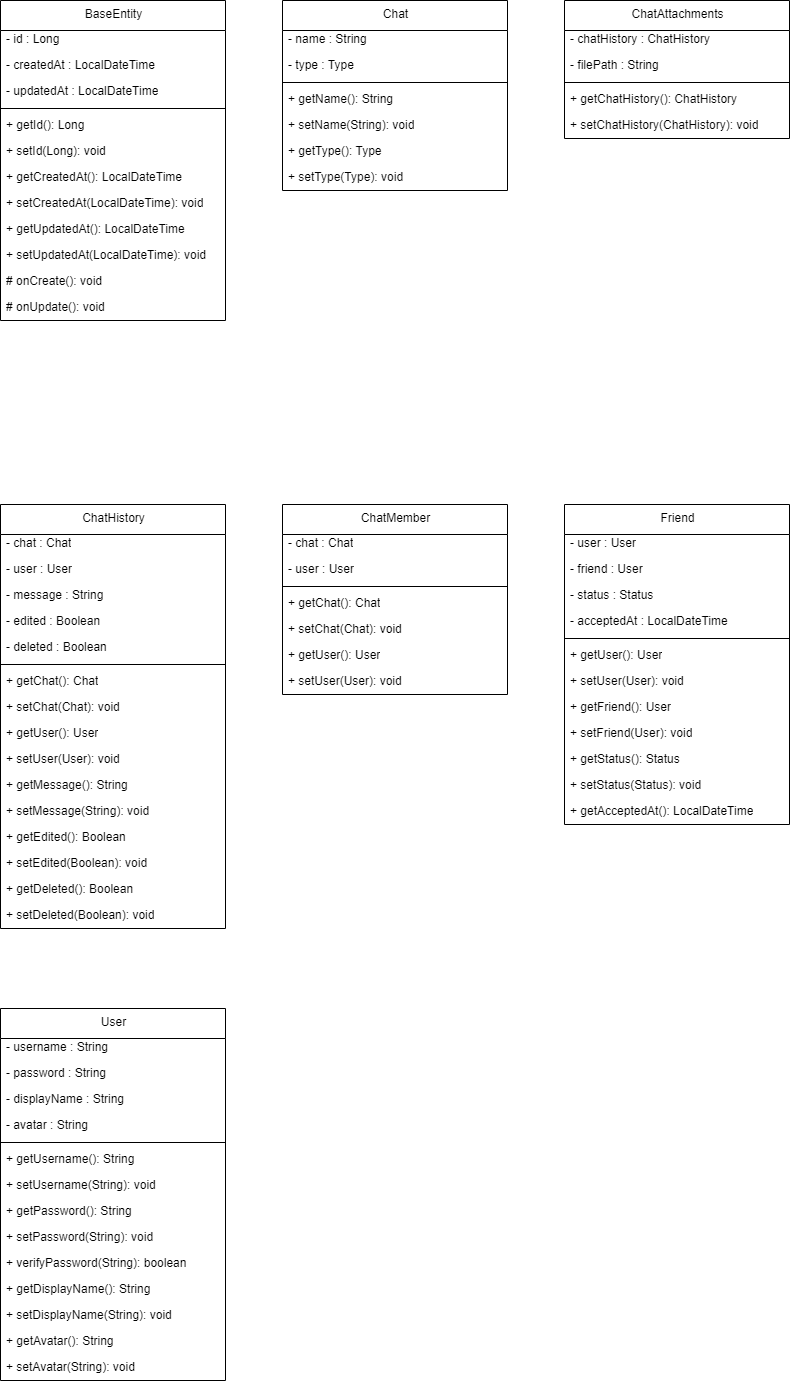

The diagram above was exported from draw.io. Its source (the exported page's mxGraphModel, read from the mxfile embedded in the PNG):
<mxGraphModel dx="1327" dy="513" grid="1" gridSize="10" guides="1" tooltips="1" connect="1" arrows="1" fold="1" page="1" pageScale="1" pageWidth="850" pageHeight="1100" math="0" shadow="0">
  <root>
    <mxCell id="0" />
    <mxCell id="1" parent="0" />
    <mxCell id="2" value="BaseEntity" style="swimlane;fontStyle=0;align=center;verticalAlign=top;childLayout=stackLayout;horizontal=1;startSize=30;horizontalStack=0;resizeParent=1;resizeParentMax=0;resizeLast=0;collapsible=0;marginBottom=0;html=1;" parent="1" vertex="1">
      <mxGeometry x="70" y="80" width="225" height="320" as="geometry" />
    </mxCell>
    <mxCell id="3" value="- id : Long" style="text;html=1;strokeColor=none;fillColor=none;align=left;verticalAlign=middle;spacingLeft=4;spacingRight=4;overflow=hidden;rotatable=0;points=[[0,0.5],[1,0.5]];portConstraint=eastwest;" parent="2" vertex="1">
      <mxGeometry y="26" width="225" height="26" as="geometry" />
    </mxCell>
    <mxCell id="4" value="- createdAt : LocalDateTime" style="text;html=1;strokeColor=none;fillColor=none;align=left;verticalAlign=middle;spacingLeft=4;spacingRight=4;overflow=hidden;rotatable=0;points=[[0,0.5],[1,0.5]];portConstraint=eastwest;" parent="2" vertex="1">
      <mxGeometry y="52" width="225" height="26" as="geometry" />
    </mxCell>
    <mxCell id="5" value="- updatedAt : LocalDateTime" style="text;html=1;strokeColor=none;fillColor=none;align=left;verticalAlign=middle;spacingLeft=4;spacingRight=4;overflow=hidden;rotatable=0;points=[[0,0.5],[1,0.5]];portConstraint=eastwest;" parent="2" vertex="1">
      <mxGeometry y="78" width="225" height="26" as="geometry" />
    </mxCell>
    <mxCell id="6" style="line;strokeWidth=1;fillColor=none;align=left;verticalAlign=middle;spacingTop=-1;spacingLeft=3;spacingRight=3;rotatable=0;labelPosition=right;points=[];portConstraint=eastwest;" parent="2" vertex="1">
      <mxGeometry y="104" width="225" height="8" as="geometry" />
    </mxCell>
    <mxCell id="7" value="+ getId(): Long" style="text;html=1;strokeColor=none;fillColor=none;align=left;verticalAlign=middle;spacingLeft=4;spacingRight=4;overflow=hidden;rotatable=0;points=[[0,0.5],[1,0.5]];portConstraint=eastwest;" parent="2" vertex="1">
      <mxGeometry y="112" width="225" height="26" as="geometry" />
    </mxCell>
    <mxCell id="8" value="+ setId(Long): void" style="text;html=1;strokeColor=none;fillColor=none;align=left;verticalAlign=middle;spacingLeft=4;spacingRight=4;overflow=hidden;rotatable=0;points=[[0,0.5],[1,0.5]];portConstraint=eastwest;" parent="2" vertex="1">
      <mxGeometry y="138" width="225" height="26" as="geometry" />
    </mxCell>
    <mxCell id="9" value="+ getCreatedAt(): LocalDateTime" style="text;html=1;strokeColor=none;fillColor=none;align=left;verticalAlign=middle;spacingLeft=4;spacingRight=4;overflow=hidden;rotatable=0;points=[[0,0.5],[1,0.5]];portConstraint=eastwest;" parent="2" vertex="1">
      <mxGeometry y="164" width="225" height="26" as="geometry" />
    </mxCell>
    <mxCell id="10" value="+ setCreatedAt(LocalDateTime): void" style="text;html=1;strokeColor=none;fillColor=none;align=left;verticalAlign=middle;spacingLeft=4;spacingRight=4;overflow=hidden;rotatable=0;points=[[0,0.5],[1,0.5]];portConstraint=eastwest;" parent="2" vertex="1">
      <mxGeometry y="190" width="225" height="26" as="geometry" />
    </mxCell>
    <mxCell id="11" value="+ getUpdatedAt(): LocalDateTime" style="text;html=1;strokeColor=none;fillColor=none;align=left;verticalAlign=middle;spacingLeft=4;spacingRight=4;overflow=hidden;rotatable=0;points=[[0,0.5],[1,0.5]];portConstraint=eastwest;" parent="2" vertex="1">
      <mxGeometry y="216" width="225" height="26" as="geometry" />
    </mxCell>
    <mxCell id="12" value="+ setUpdatedAt(LocalDateTime): void" style="text;html=1;strokeColor=none;fillColor=none;align=left;verticalAlign=middle;spacingLeft=4;spacingRight=4;overflow=hidden;rotatable=0;points=[[0,0.5],[1,0.5]];portConstraint=eastwest;" parent="2" vertex="1">
      <mxGeometry y="242" width="225" height="26" as="geometry" />
    </mxCell>
    <mxCell id="13" value="# onCreate(): void" style="text;html=1;strokeColor=none;fillColor=none;align=left;verticalAlign=middle;spacingLeft=4;spacingRight=4;overflow=hidden;rotatable=0;points=[[0,0.5],[1,0.5]];portConstraint=eastwest;" parent="2" vertex="1">
      <mxGeometry y="268" width="225" height="26" as="geometry" />
    </mxCell>
    <mxCell id="14" value="# onUpdate(): void" style="text;html=1;strokeColor=none;fillColor=none;align=left;verticalAlign=middle;spacingLeft=4;spacingRight=4;overflow=hidden;rotatable=0;points=[[0,0.5],[1,0.5]];portConstraint=eastwest;" parent="2" vertex="1">
      <mxGeometry y="294" width="225" height="26" as="geometry" />
    </mxCell>
    <mxCell id="15" value="Chat" style="swimlane;fontStyle=0;align=center;verticalAlign=top;childLayout=stackLayout;horizontal=1;startSize=30;horizontalStack=0;resizeParent=1;resizeParentMax=0;resizeLast=0;collapsible=0;marginBottom=0;html=1;" parent="1" vertex="1">
      <mxGeometry x="352" y="80" width="225" height="190" as="geometry" />
    </mxCell>
    <mxCell id="16" value="- name : String" style="text;html=1;strokeColor=none;fillColor=none;align=left;verticalAlign=middle;spacingLeft=4;spacingRight=4;overflow=hidden;rotatable=0;points=[[0,0.5],[1,0.5]];portConstraint=eastwest;" parent="15" vertex="1">
      <mxGeometry y="26" width="225" height="26" as="geometry" />
    </mxCell>
    <mxCell id="17" value="- type : Type" style="text;html=1;strokeColor=none;fillColor=none;align=left;verticalAlign=middle;spacingLeft=4;spacingRight=4;overflow=hidden;rotatable=0;points=[[0,0.5],[1,0.5]];portConstraint=eastwest;" parent="15" vertex="1">
      <mxGeometry y="52" width="225" height="26" as="geometry" />
    </mxCell>
    <mxCell id="18" style="line;strokeWidth=1;fillColor=none;align=left;verticalAlign=middle;spacingTop=-1;spacingLeft=3;spacingRight=3;rotatable=0;labelPosition=right;points=[];portConstraint=eastwest;" parent="15" vertex="1">
      <mxGeometry y="78" width="225" height="8" as="geometry" />
    </mxCell>
    <mxCell id="19" value="+ getName(): String" style="text;html=1;strokeColor=none;fillColor=none;align=left;verticalAlign=middle;spacingLeft=4;spacingRight=4;overflow=hidden;rotatable=0;points=[[0,0.5],[1,0.5]];portConstraint=eastwest;" parent="15" vertex="1">
      <mxGeometry y="86" width="225" height="26" as="geometry" />
    </mxCell>
    <mxCell id="20" value="+ setName(String): void" style="text;html=1;strokeColor=none;fillColor=none;align=left;verticalAlign=middle;spacingLeft=4;spacingRight=4;overflow=hidden;rotatable=0;points=[[0,0.5],[1,0.5]];portConstraint=eastwest;" parent="15" vertex="1">
      <mxGeometry y="112" width="225" height="26" as="geometry" />
    </mxCell>
    <mxCell id="21" value="+ getType(): Type" style="text;html=1;strokeColor=none;fillColor=none;align=left;verticalAlign=middle;spacingLeft=4;spacingRight=4;overflow=hidden;rotatable=0;points=[[0,0.5],[1,0.5]];portConstraint=eastwest;" parent="15" vertex="1">
      <mxGeometry y="138" width="225" height="26" as="geometry" />
    </mxCell>
    <mxCell id="22" value="+ setType(Type): void" style="text;html=1;strokeColor=none;fillColor=none;align=left;verticalAlign=middle;spacingLeft=4;spacingRight=4;overflow=hidden;rotatable=0;points=[[0,0.5],[1,0.5]];portConstraint=eastwest;" parent="15" vertex="1">
      <mxGeometry y="164" width="225" height="26" as="geometry" />
    </mxCell>
    <mxCell id="23" value="ChatAttachments" style="swimlane;fontStyle=0;align=center;verticalAlign=top;childLayout=stackLayout;horizontal=1;startSize=30;horizontalStack=0;resizeParent=1;resizeParentMax=0;resizeLast=0;collapsible=0;marginBottom=0;html=1;" parent="1" vertex="1">
      <mxGeometry x="634" y="80" width="225" height="138" as="geometry" />
    </mxCell>
    <mxCell id="24" value="- chatHistory : ChatHistory" style="text;html=1;strokeColor=none;fillColor=none;align=left;verticalAlign=middle;spacingLeft=4;spacingRight=4;overflow=hidden;rotatable=0;points=[[0,0.5],[1,0.5]];portConstraint=eastwest;" parent="23" vertex="1">
      <mxGeometry y="26" width="225" height="26" as="geometry" />
    </mxCell>
    <mxCell id="25" value="- filePath : String" style="text;html=1;strokeColor=none;fillColor=none;align=left;verticalAlign=middle;spacingLeft=4;spacingRight=4;overflow=hidden;rotatable=0;points=[[0,0.5],[1,0.5]];portConstraint=eastwest;" parent="23" vertex="1">
      <mxGeometry y="52" width="225" height="26" as="geometry" />
    </mxCell>
    <mxCell id="26" style="line;strokeWidth=1;fillColor=none;align=left;verticalAlign=middle;spacingTop=-1;spacingLeft=3;spacingRight=3;rotatable=0;labelPosition=right;points=[];portConstraint=eastwest;" parent="23" vertex="1">
      <mxGeometry y="78" width="225" height="8" as="geometry" />
    </mxCell>
    <mxCell id="27" value="+ getChatHistory(): ChatHistory" style="text;html=1;strokeColor=none;fillColor=none;align=left;verticalAlign=middle;spacingLeft=4;spacingRight=4;overflow=hidden;rotatable=0;points=[[0,0.5],[1,0.5]];portConstraint=eastwest;" parent="23" vertex="1">
      <mxGeometry y="86" width="225" height="26" as="geometry" />
    </mxCell>
    <mxCell id="28" value="+ setChatHistory(ChatHistory): void" style="text;html=1;strokeColor=none;fillColor=none;align=left;verticalAlign=middle;spacingLeft=4;spacingRight=4;overflow=hidden;rotatable=0;points=[[0,0.5],[1,0.5]];portConstraint=eastwest;" parent="23" vertex="1">
      <mxGeometry y="112" width="225" height="26" as="geometry" />
    </mxCell>
    <mxCell id="29" value="ChatHistory" style="swimlane;fontStyle=0;align=center;verticalAlign=top;childLayout=stackLayout;horizontal=1;startSize=30;horizontalStack=0;resizeParent=1;resizeParentMax=0;resizeLast=0;collapsible=0;marginBottom=0;html=1;" parent="1" vertex="1">
      <mxGeometry x="70" y="584" width="225" height="424" as="geometry" />
    </mxCell>
    <mxCell id="30" value="- chat : Chat" style="text;html=1;strokeColor=none;fillColor=none;align=left;verticalAlign=middle;spacingLeft=4;spacingRight=4;overflow=hidden;rotatable=0;points=[[0,0.5],[1,0.5]];portConstraint=eastwest;" parent="29" vertex="1">
      <mxGeometry y="26" width="225" height="26" as="geometry" />
    </mxCell>
    <mxCell id="31" value="- user : User" style="text;html=1;strokeColor=none;fillColor=none;align=left;verticalAlign=middle;spacingLeft=4;spacingRight=4;overflow=hidden;rotatable=0;points=[[0,0.5],[1,0.5]];portConstraint=eastwest;" parent="29" vertex="1">
      <mxGeometry y="52" width="225" height="26" as="geometry" />
    </mxCell>
    <mxCell id="32" value="- message : String" style="text;html=1;strokeColor=none;fillColor=none;align=left;verticalAlign=middle;spacingLeft=4;spacingRight=4;overflow=hidden;rotatable=0;points=[[0,0.5],[1,0.5]];portConstraint=eastwest;" parent="29" vertex="1">
      <mxGeometry y="78" width="225" height="26" as="geometry" />
    </mxCell>
    <mxCell id="33" value="- edited : Boolean" style="text;html=1;strokeColor=none;fillColor=none;align=left;verticalAlign=middle;spacingLeft=4;spacingRight=4;overflow=hidden;rotatable=0;points=[[0,0.5],[1,0.5]];portConstraint=eastwest;" parent="29" vertex="1">
      <mxGeometry y="104" width="225" height="26" as="geometry" />
    </mxCell>
    <mxCell id="34" value="- deleted : Boolean" style="text;html=1;strokeColor=none;fillColor=none;align=left;verticalAlign=middle;spacingLeft=4;spacingRight=4;overflow=hidden;rotatable=0;points=[[0,0.5],[1,0.5]];portConstraint=eastwest;" parent="29" vertex="1">
      <mxGeometry y="130" width="225" height="26" as="geometry" />
    </mxCell>
    <mxCell id="35" style="line;strokeWidth=1;fillColor=none;align=left;verticalAlign=middle;spacingTop=-1;spacingLeft=3;spacingRight=3;rotatable=0;labelPosition=right;points=[];portConstraint=eastwest;" parent="29" vertex="1">
      <mxGeometry y="156" width="225" height="8" as="geometry" />
    </mxCell>
    <mxCell id="36" value="+ getChat(): Chat" style="text;html=1;strokeColor=none;fillColor=none;align=left;verticalAlign=middle;spacingLeft=4;spacingRight=4;overflow=hidden;rotatable=0;points=[[0,0.5],[1,0.5]];portConstraint=eastwest;" parent="29" vertex="1">
      <mxGeometry y="164" width="225" height="26" as="geometry" />
    </mxCell>
    <mxCell id="37" value="+ setChat(Chat): void" style="text;html=1;strokeColor=none;fillColor=none;align=left;verticalAlign=middle;spacingLeft=4;spacingRight=4;overflow=hidden;rotatable=0;points=[[0,0.5],[1,0.5]];portConstraint=eastwest;" parent="29" vertex="1">
      <mxGeometry y="190" width="225" height="26" as="geometry" />
    </mxCell>
    <mxCell id="38" value="+ getUser(): User" style="text;html=1;strokeColor=none;fillColor=none;align=left;verticalAlign=middle;spacingLeft=4;spacingRight=4;overflow=hidden;rotatable=0;points=[[0,0.5],[1,0.5]];portConstraint=eastwest;" parent="29" vertex="1">
      <mxGeometry y="216" width="225" height="26" as="geometry" />
    </mxCell>
    <mxCell id="39" value="+ setUser(User): void" style="text;html=1;strokeColor=none;fillColor=none;align=left;verticalAlign=middle;spacingLeft=4;spacingRight=4;overflow=hidden;rotatable=0;points=[[0,0.5],[1,0.5]];portConstraint=eastwest;" parent="29" vertex="1">
      <mxGeometry y="242" width="225" height="26" as="geometry" />
    </mxCell>
    <mxCell id="40" value="+ getMessage(): String" style="text;html=1;strokeColor=none;fillColor=none;align=left;verticalAlign=middle;spacingLeft=4;spacingRight=4;overflow=hidden;rotatable=0;points=[[0,0.5],[1,0.5]];portConstraint=eastwest;" parent="29" vertex="1">
      <mxGeometry y="268" width="225" height="26" as="geometry" />
    </mxCell>
    <mxCell id="41" value="+ setMessage(String): void" style="text;html=1;strokeColor=none;fillColor=none;align=left;verticalAlign=middle;spacingLeft=4;spacingRight=4;overflow=hidden;rotatable=0;points=[[0,0.5],[1,0.5]];portConstraint=eastwest;" parent="29" vertex="1">
      <mxGeometry y="294" width="225" height="26" as="geometry" />
    </mxCell>
    <mxCell id="42" value="+ getEdited(): Boolean" style="text;html=1;strokeColor=none;fillColor=none;align=left;verticalAlign=middle;spacingLeft=4;spacingRight=4;overflow=hidden;rotatable=0;points=[[0,0.5],[1,0.5]];portConstraint=eastwest;" parent="29" vertex="1">
      <mxGeometry y="320" width="225" height="26" as="geometry" />
    </mxCell>
    <mxCell id="43" value="+ setEdited(Boolean): void" style="text;html=1;strokeColor=none;fillColor=none;align=left;verticalAlign=middle;spacingLeft=4;spacingRight=4;overflow=hidden;rotatable=0;points=[[0,0.5],[1,0.5]];portConstraint=eastwest;" parent="29" vertex="1">
      <mxGeometry y="346" width="225" height="26" as="geometry" />
    </mxCell>
    <mxCell id="44" value="+ getDeleted(): Boolean" style="text;html=1;strokeColor=none;fillColor=none;align=left;verticalAlign=middle;spacingLeft=4;spacingRight=4;overflow=hidden;rotatable=0;points=[[0,0.5],[1,0.5]];portConstraint=eastwest;" parent="29" vertex="1">
      <mxGeometry y="372" width="225" height="26" as="geometry" />
    </mxCell>
    <mxCell id="45" value="+ setDeleted(Boolean): void" style="text;html=1;strokeColor=none;fillColor=none;align=left;verticalAlign=middle;spacingLeft=4;spacingRight=4;overflow=hidden;rotatable=0;points=[[0,0.5],[1,0.5]];portConstraint=eastwest;" parent="29" vertex="1">
      <mxGeometry y="398" width="225" height="26" as="geometry" />
    </mxCell>
    <mxCell id="46" value="ChatMember" style="swimlane;fontStyle=0;align=center;verticalAlign=top;childLayout=stackLayout;horizontal=1;startSize=30;horizontalStack=0;resizeParent=1;resizeParentMax=0;resizeLast=0;collapsible=0;marginBottom=0;html=1;" parent="1" vertex="1">
      <mxGeometry x="352" y="584" width="225" height="190" as="geometry" />
    </mxCell>
    <mxCell id="47" value="- chat : Chat" style="text;html=1;strokeColor=none;fillColor=none;align=left;verticalAlign=middle;spacingLeft=4;spacingRight=4;overflow=hidden;rotatable=0;points=[[0,0.5],[1,0.5]];portConstraint=eastwest;" parent="46" vertex="1">
      <mxGeometry y="26" width="225" height="26" as="geometry" />
    </mxCell>
    <mxCell id="48" value="- user : User" style="text;html=1;strokeColor=none;fillColor=none;align=left;verticalAlign=middle;spacingLeft=4;spacingRight=4;overflow=hidden;rotatable=0;points=[[0,0.5],[1,0.5]];portConstraint=eastwest;" parent="46" vertex="1">
      <mxGeometry y="52" width="225" height="26" as="geometry" />
    </mxCell>
    <mxCell id="49" style="line;strokeWidth=1;fillColor=none;align=left;verticalAlign=middle;spacingTop=-1;spacingLeft=3;spacingRight=3;rotatable=0;labelPosition=right;points=[];portConstraint=eastwest;" parent="46" vertex="1">
      <mxGeometry y="78" width="225" height="8" as="geometry" />
    </mxCell>
    <mxCell id="50" value="+ getChat(): Chat" style="text;html=1;strokeColor=none;fillColor=none;align=left;verticalAlign=middle;spacingLeft=4;spacingRight=4;overflow=hidden;rotatable=0;points=[[0,0.5],[1,0.5]];portConstraint=eastwest;" parent="46" vertex="1">
      <mxGeometry y="86" width="225" height="26" as="geometry" />
    </mxCell>
    <mxCell id="51" value="+ setChat(Chat): void" style="text;html=1;strokeColor=none;fillColor=none;align=left;verticalAlign=middle;spacingLeft=4;spacingRight=4;overflow=hidden;rotatable=0;points=[[0,0.5],[1,0.5]];portConstraint=eastwest;" parent="46" vertex="1">
      <mxGeometry y="112" width="225" height="26" as="geometry" />
    </mxCell>
    <mxCell id="52" value="+ getUser(): User" style="text;html=1;strokeColor=none;fillColor=none;align=left;verticalAlign=middle;spacingLeft=4;spacingRight=4;overflow=hidden;rotatable=0;points=[[0,0.5],[1,0.5]];portConstraint=eastwest;" parent="46" vertex="1">
      <mxGeometry y="138" width="225" height="26" as="geometry" />
    </mxCell>
    <mxCell id="53" value="+ setUser(User): void" style="text;html=1;strokeColor=none;fillColor=none;align=left;verticalAlign=middle;spacingLeft=4;spacingRight=4;overflow=hidden;rotatable=0;points=[[0,0.5],[1,0.5]];portConstraint=eastwest;" parent="46" vertex="1">
      <mxGeometry y="164" width="225" height="26" as="geometry" />
    </mxCell>
    <mxCell id="54" value="Friend" style="swimlane;fontStyle=0;align=center;verticalAlign=top;childLayout=stackLayout;horizontal=1;startSize=30;horizontalStack=0;resizeParent=1;resizeParentMax=0;resizeLast=0;collapsible=0;marginBottom=0;html=1;" parent="1" vertex="1">
      <mxGeometry x="634" y="584" width="225" height="320" as="geometry" />
    </mxCell>
    <mxCell id="55" value="- user : User" style="text;html=1;strokeColor=none;fillColor=none;align=left;verticalAlign=middle;spacingLeft=4;spacingRight=4;overflow=hidden;rotatable=0;points=[[0,0.5],[1,0.5]];portConstraint=eastwest;" parent="54" vertex="1">
      <mxGeometry y="26" width="225" height="26" as="geometry" />
    </mxCell>
    <mxCell id="56" value="- friend : User" style="text;html=1;strokeColor=none;fillColor=none;align=left;verticalAlign=middle;spacingLeft=4;spacingRight=4;overflow=hidden;rotatable=0;points=[[0,0.5],[1,0.5]];portConstraint=eastwest;" parent="54" vertex="1">
      <mxGeometry y="52" width="225" height="26" as="geometry" />
    </mxCell>
    <mxCell id="57" value="- status : Status" style="text;html=1;strokeColor=none;fillColor=none;align=left;verticalAlign=middle;spacingLeft=4;spacingRight=4;overflow=hidden;rotatable=0;points=[[0,0.5],[1,0.5]];portConstraint=eastwest;" parent="54" vertex="1">
      <mxGeometry y="78" width="225" height="26" as="geometry" />
    </mxCell>
    <mxCell id="58" value="- acceptedAt : LocalDateTime" style="text;html=1;strokeColor=none;fillColor=none;align=left;verticalAlign=middle;spacingLeft=4;spacingRight=4;overflow=hidden;rotatable=0;points=[[0,0.5],[1,0.5]];portConstraint=eastwest;" parent="54" vertex="1">
      <mxGeometry y="104" width="225" height="26" as="geometry" />
    </mxCell>
    <mxCell id="59" style="line;strokeWidth=1;fillColor=none;align=left;verticalAlign=middle;spacingTop=-1;spacingLeft=3;spacingRight=3;rotatable=0;labelPosition=right;points=[];portConstraint=eastwest;" parent="54" vertex="1">
      <mxGeometry y="130" width="225" height="8" as="geometry" />
    </mxCell>
    <mxCell id="60" value="+ getUser(): User" style="text;html=1;strokeColor=none;fillColor=none;align=left;verticalAlign=middle;spacingLeft=4;spacingRight=4;overflow=hidden;rotatable=0;points=[[0,0.5],[1,0.5]];portConstraint=eastwest;" parent="54" vertex="1">
      <mxGeometry y="138" width="225" height="26" as="geometry" />
    </mxCell>
    <mxCell id="61" value="+ setUser(User): void" style="text;html=1;strokeColor=none;fillColor=none;align=left;verticalAlign=middle;spacingLeft=4;spacingRight=4;overflow=hidden;rotatable=0;points=[[0,0.5],[1,0.5]];portConstraint=eastwest;" parent="54" vertex="1">
      <mxGeometry y="164" width="225" height="26" as="geometry" />
    </mxCell>
    <mxCell id="62" value="+ getFriend(): User" style="text;html=1;strokeColor=none;fillColor=none;align=left;verticalAlign=middle;spacingLeft=4;spacingRight=4;overflow=hidden;rotatable=0;points=[[0,0.5],[1,0.5]];portConstraint=eastwest;" parent="54" vertex="1">
      <mxGeometry y="190" width="225" height="26" as="geometry" />
    </mxCell>
    <mxCell id="63" value="+ setFriend(User): void" style="text;html=1;strokeColor=none;fillColor=none;align=left;verticalAlign=middle;spacingLeft=4;spacingRight=4;overflow=hidden;rotatable=0;points=[[0,0.5],[1,0.5]];portConstraint=eastwest;" parent="54" vertex="1">
      <mxGeometry y="216" width="225" height="26" as="geometry" />
    </mxCell>
    <mxCell id="64" value="+ getStatus(): Status" style="text;html=1;strokeColor=none;fillColor=none;align=left;verticalAlign=middle;spacingLeft=4;spacingRight=4;overflow=hidden;rotatable=0;points=[[0,0.5],[1,0.5]];portConstraint=eastwest;" parent="54" vertex="1">
      <mxGeometry y="242" width="225" height="26" as="geometry" />
    </mxCell>
    <mxCell id="65" value="+ setStatus(Status): void" style="text;html=1;strokeColor=none;fillColor=none;align=left;verticalAlign=middle;spacingLeft=4;spacingRight=4;overflow=hidden;rotatable=0;points=[[0,0.5],[1,0.5]];portConstraint=eastwest;" parent="54" vertex="1">
      <mxGeometry y="268" width="225" height="26" as="geometry" />
    </mxCell>
    <mxCell id="66" value="+ getAcceptedAt(): LocalDateTime" style="text;html=1;strokeColor=none;fillColor=none;align=left;verticalAlign=middle;spacingLeft=4;spacingRight=4;overflow=hidden;rotatable=0;points=[[0,0.5],[1,0.5]];portConstraint=eastwest;" parent="54" vertex="1">
      <mxGeometry y="294" width="225" height="26" as="geometry" />
    </mxCell>
    <mxCell id="67" value="User" style="swimlane;fontStyle=0;align=center;verticalAlign=top;childLayout=stackLayout;horizontal=1;startSize=30;horizontalStack=0;resizeParent=1;resizeParentMax=0;resizeLast=0;collapsible=0;marginBottom=0;html=1;" parent="1" vertex="1">
      <mxGeometry x="70" y="1088" width="225" height="372" as="geometry" />
    </mxCell>
    <mxCell id="68" value="- username : String" style="text;html=1;strokeColor=none;fillColor=none;align=left;verticalAlign=middle;spacingLeft=4;spacingRight=4;overflow=hidden;rotatable=0;points=[[0,0.5],[1,0.5]];portConstraint=eastwest;" parent="67" vertex="1">
      <mxGeometry y="26" width="225" height="26" as="geometry" />
    </mxCell>
    <mxCell id="69" value="- password : String" style="text;html=1;strokeColor=none;fillColor=none;align=left;verticalAlign=middle;spacingLeft=4;spacingRight=4;overflow=hidden;rotatable=0;points=[[0,0.5],[1,0.5]];portConstraint=eastwest;" parent="67" vertex="1">
      <mxGeometry y="52" width="225" height="26" as="geometry" />
    </mxCell>
    <mxCell id="70" value="- displayName : String" style="text;html=1;strokeColor=none;fillColor=none;align=left;verticalAlign=middle;spacingLeft=4;spacingRight=4;overflow=hidden;rotatable=0;points=[[0,0.5],[1,0.5]];portConstraint=eastwest;" parent="67" vertex="1">
      <mxGeometry y="78" width="225" height="26" as="geometry" />
    </mxCell>
    <mxCell id="71" value="- avatar : String" style="text;html=1;strokeColor=none;fillColor=none;align=left;verticalAlign=middle;spacingLeft=4;spacingRight=4;overflow=hidden;rotatable=0;points=[[0,0.5],[1,0.5]];portConstraint=eastwest;" parent="67" vertex="1">
      <mxGeometry y="104" width="225" height="26" as="geometry" />
    </mxCell>
    <mxCell id="72" style="line;strokeWidth=1;fillColor=none;align=left;verticalAlign=middle;spacingTop=-1;spacingLeft=3;spacingRight=3;rotatable=0;labelPosition=right;points=[];portConstraint=eastwest;" parent="67" vertex="1">
      <mxGeometry y="130" width="225" height="8" as="geometry" />
    </mxCell>
    <mxCell id="73" value="+ getUsername(): String" style="text;html=1;strokeColor=none;fillColor=none;align=left;verticalAlign=middle;spacingLeft=4;spacingRight=4;overflow=hidden;rotatable=0;points=[[0,0.5],[1,0.5]];portConstraint=eastwest;" parent="67" vertex="1">
      <mxGeometry y="138" width="225" height="26" as="geometry" />
    </mxCell>
    <mxCell id="74" value="+ setUsername(String): void" style="text;html=1;strokeColor=none;fillColor=none;align=left;verticalAlign=middle;spacingLeft=4;spacingRight=4;overflow=hidden;rotatable=0;points=[[0,0.5],[1,0.5]];portConstraint=eastwest;" parent="67" vertex="1">
      <mxGeometry y="164" width="225" height="26" as="geometry" />
    </mxCell>
    <mxCell id="75" value="+ getPassword(): String" style="text;html=1;strokeColor=none;fillColor=none;align=left;verticalAlign=middle;spacingLeft=4;spacingRight=4;overflow=hidden;rotatable=0;points=[[0,0.5],[1,0.5]];portConstraint=eastwest;" parent="67" vertex="1">
      <mxGeometry y="190" width="225" height="26" as="geometry" />
    </mxCell>
    <mxCell id="76" value="+ setPassword(String): void" style="text;html=1;strokeColor=none;fillColor=none;align=left;verticalAlign=middle;spacingLeft=4;spacingRight=4;overflow=hidden;rotatable=0;points=[[0,0.5],[1,0.5]];portConstraint=eastwest;" parent="67" vertex="1">
      <mxGeometry y="216" width="225" height="26" as="geometry" />
    </mxCell>
    <mxCell id="77" value="+ verifyPassword(String): boolean" style="text;html=1;strokeColor=none;fillColor=none;align=left;verticalAlign=middle;spacingLeft=4;spacingRight=4;overflow=hidden;rotatable=0;points=[[0,0.5],[1,0.5]];portConstraint=eastwest;" parent="67" vertex="1">
      <mxGeometry y="242" width="225" height="26" as="geometry" />
    </mxCell>
    <mxCell id="78" value="+ getDisplayName(): String" style="text;html=1;strokeColor=none;fillColor=none;align=left;verticalAlign=middle;spacingLeft=4;spacingRight=4;overflow=hidden;rotatable=0;points=[[0,0.5],[1,0.5]];portConstraint=eastwest;" parent="67" vertex="1">
      <mxGeometry y="268" width="225" height="26" as="geometry" />
    </mxCell>
    <mxCell id="79" value="+ setDisplayName(String): void" style="text;html=1;strokeColor=none;fillColor=none;align=left;verticalAlign=middle;spacingLeft=4;spacingRight=4;overflow=hidden;rotatable=0;points=[[0,0.5],[1,0.5]];portConstraint=eastwest;" parent="67" vertex="1">
      <mxGeometry y="294" width="225" height="26" as="geometry" />
    </mxCell>
    <mxCell id="80" value="+ getAvatar(): String" style="text;html=1;strokeColor=none;fillColor=none;align=left;verticalAlign=middle;spacingLeft=4;spacingRight=4;overflow=hidden;rotatable=0;points=[[0,0.5],[1,0.5]];portConstraint=eastwest;" parent="67" vertex="1">
      <mxGeometry y="320" width="225" height="26" as="geometry" />
    </mxCell>
    <mxCell id="81" value="+ setAvatar(String): void" style="text;html=1;strokeColor=none;fillColor=none;align=left;verticalAlign=middle;spacingLeft=4;spacingRight=4;overflow=hidden;rotatable=0;points=[[0,0.5],[1,0.5]];portConstraint=eastwest;" parent="67" vertex="1">
      <mxGeometry y="346" width="225" height="26" as="geometry" />
    </mxCell>
  </root>
</mxGraphModel>